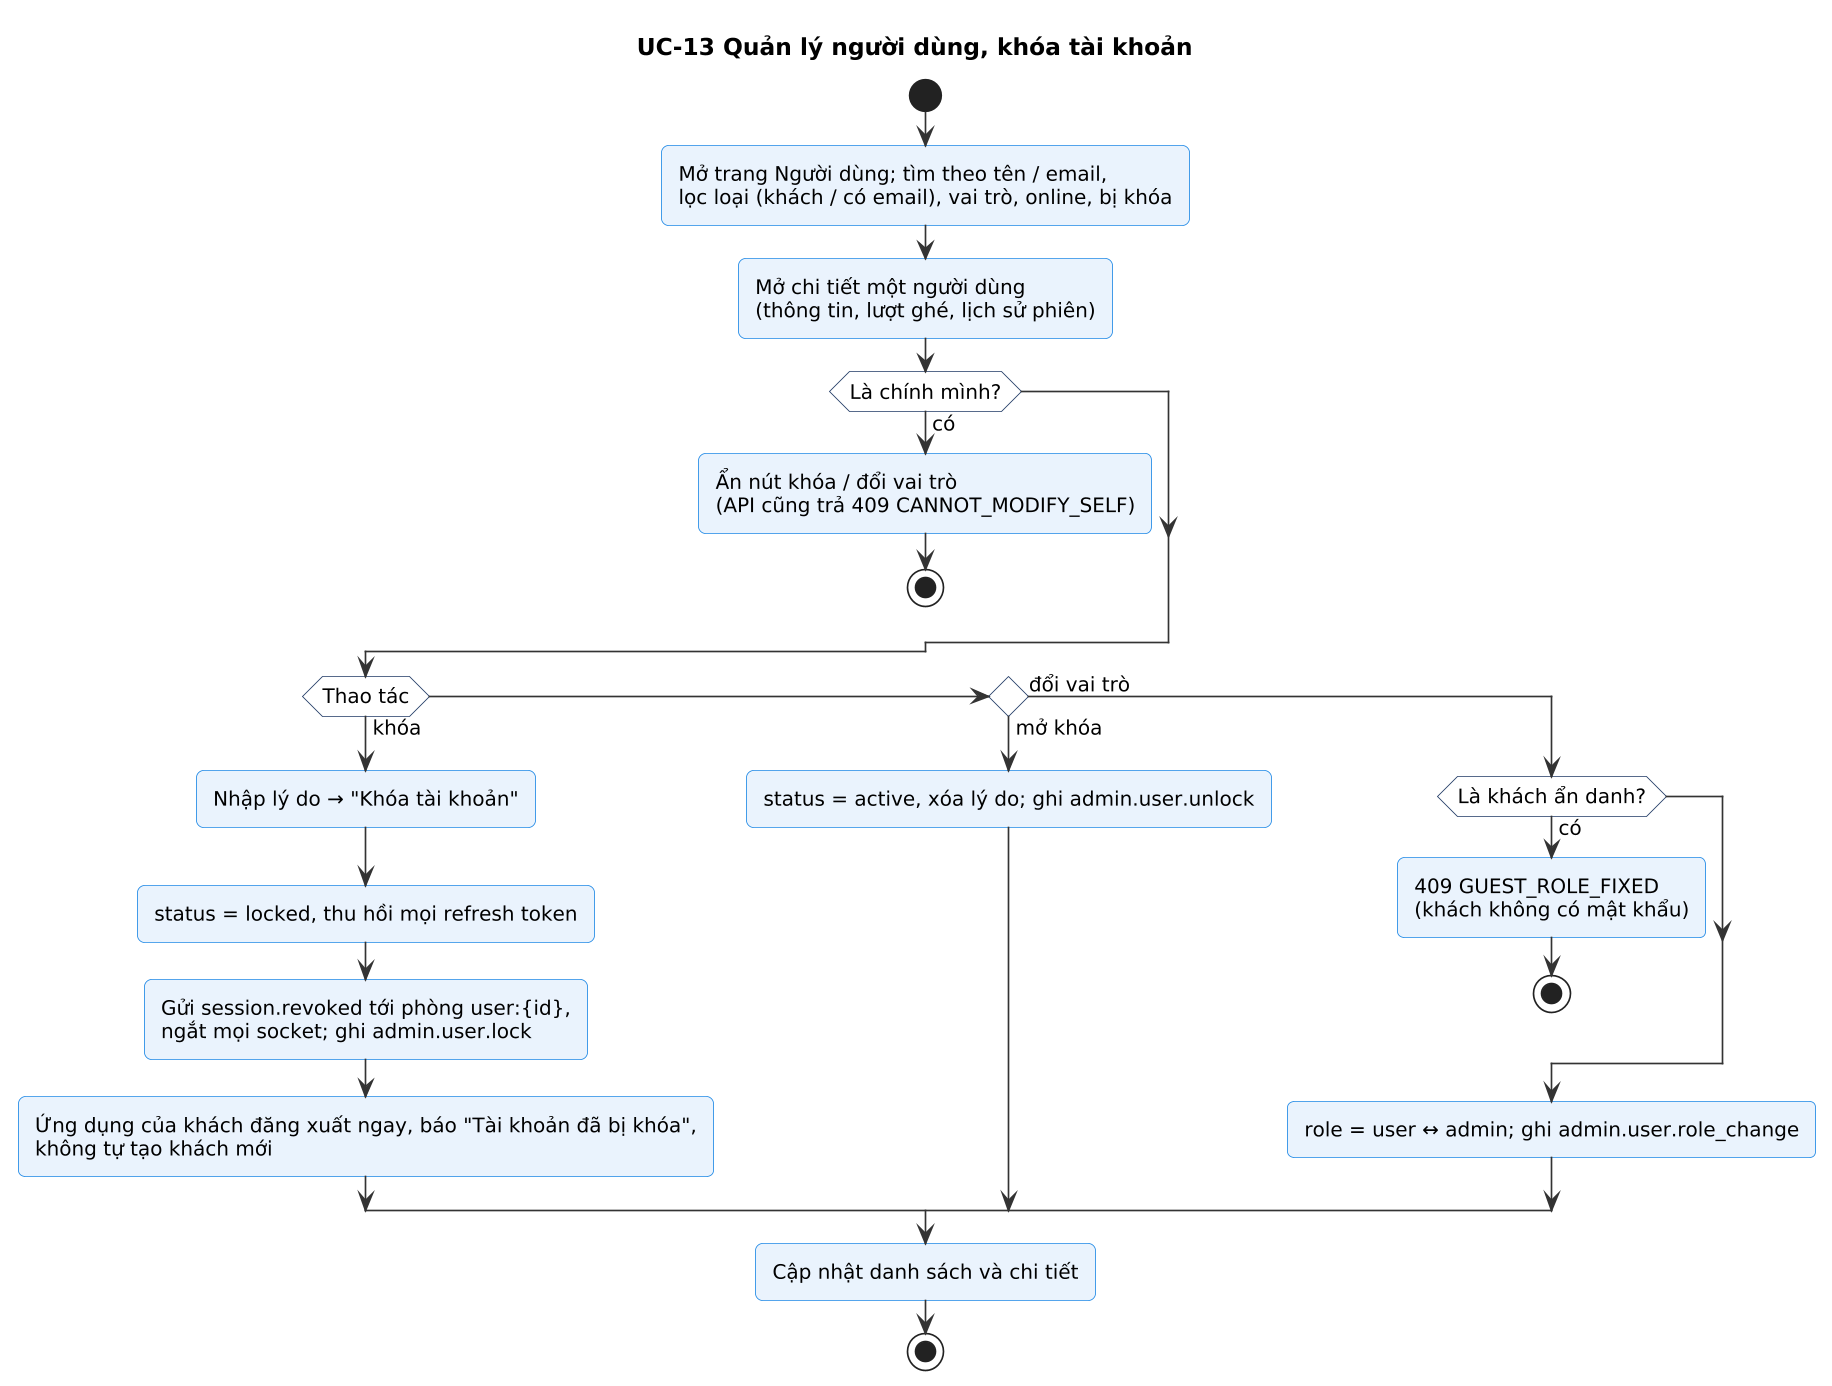

The diagram above was rendered by PlantUML. Its source (embedded in the PNG):
@startuml
!include skin.iuml
title UC-13 Quản lý người dùng, khóa tài khoản
start
:Mở trang Người dùng; tìm theo tên / email,\nlọc loại (khách / có email), vai trò, online, bị khóa;
:Mở chi tiết một người dùng\n(thông tin, lượt ghé, lịch sử phiên);
if (Là chính mình?) then (có)
  :Ẩn nút khóa / đổi vai trò\n(API cũng trả 409 CANNOT_MODIFY_SELF);
  stop
endif
if (Thao tác) then (khóa)
  :Nhập lý do → "Khóa tài khoản";
  :status = locked, thu hồi mọi refresh token;
  :Gửi session.revoked tới phòng user:{id},\nngắt mọi socket; ghi admin.user.lock;
  :Ứng dụng của khách đăng xuất ngay, báo "Tài khoản đã bị khóa",\nkhông tự tạo khách mới;
elseif () then (mở khóa)
  :status = active, xóa lý do; ghi admin.user.unlock;
else (đổi vai trò)
  if (Là khách ẩn danh?) then (có)
    :409 GUEST_ROLE_FIXED\n(khách không có mật khẩu);
    stop
  endif
  :role = user ↔ admin; ghi admin.user.role_change;
endif
:Cập nhật danh sách và chi tiết;
stop
@enduml